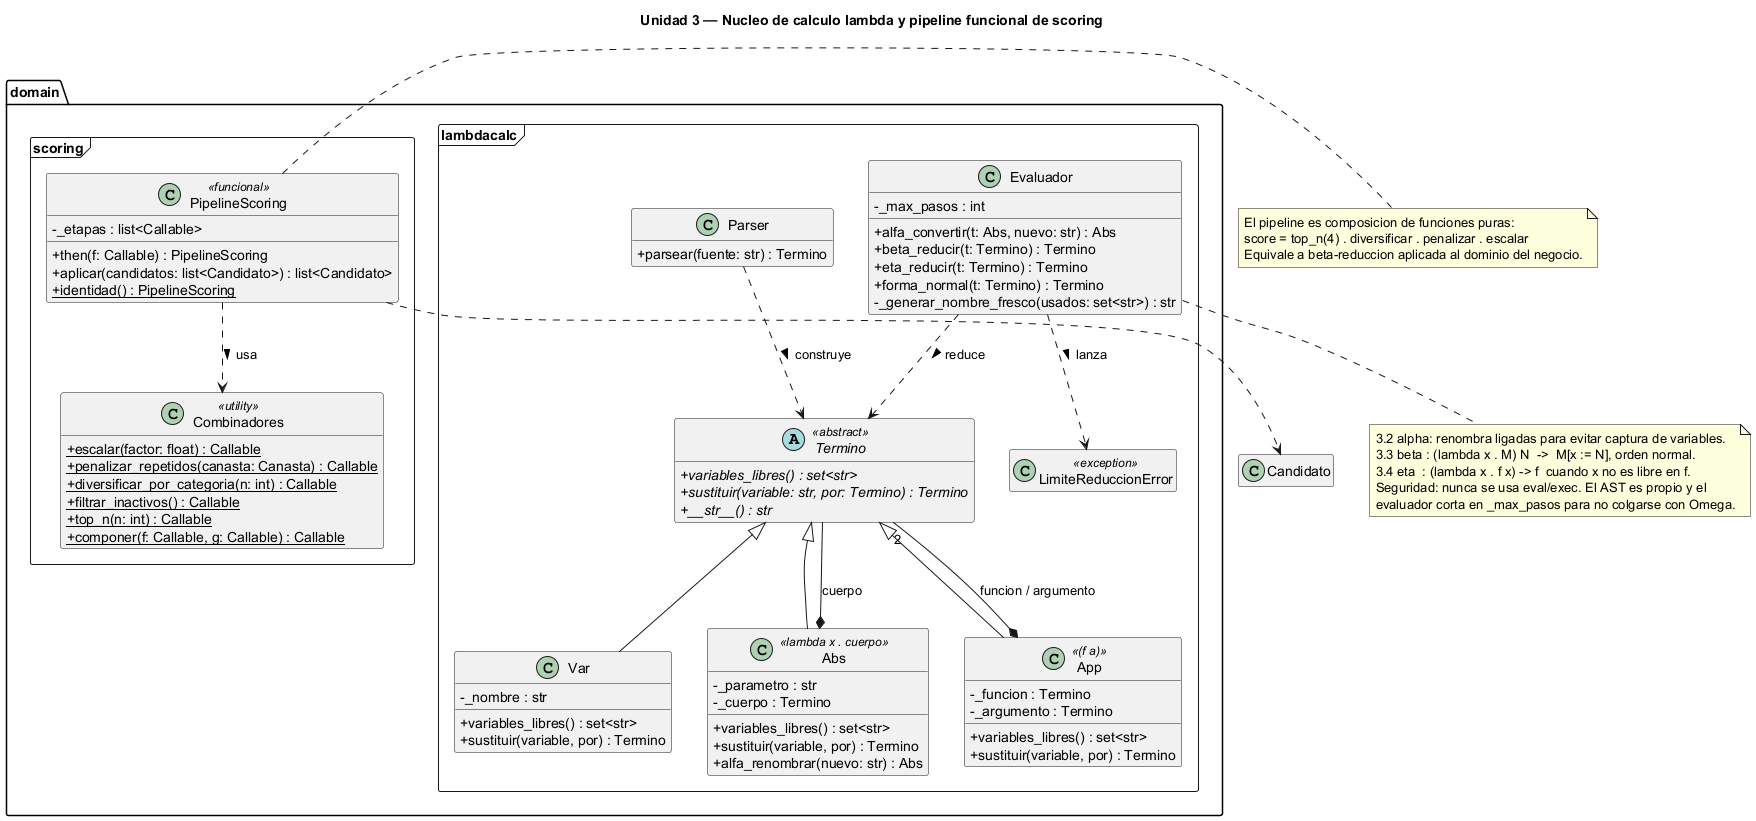

The diagram above was rendered by PlantUML. Its source (embedded in the PNG):
@startuml u3-calculo-lambda
' UNIDAD 3 — Calculo lambda: variables, funciones, aplicacion,
' alpha-conversion, beta-reduccion, eta-conversion.
title Unidad 3 — Nucleo de calculo lambda y pipeline funcional de scoring

skinparam classAttributeIconSize 0
skinparam shadowing false
hide empty members

package "domain.lambdacalc" <<Frame>> {
  abstract class Termino <<abstract>> {
    + {abstract} variables_libres() : set<str>
    + {abstract} sustituir(variable: str, por: Termino) : Termino
    + {abstract} __str__() : str
  }

  class Var {
    - _nombre : str
    + variables_libres() : set<str>
    + sustituir(variable, por) : Termino
  }

  class Abs <<lambda x . cuerpo>> {
    - _parametro : str
    - _cuerpo : Termino
    + variables_libres() : set<str>
    + sustituir(variable, por) : Termino
    + alfa_renombrar(nuevo: str) : Abs
  }

  class App <<(f a)>> {
    - _funcion : Termino
    - _argumento : Termino
    + variables_libres() : set<str>
    + sustituir(variable, por) : Termino
  }

  class Evaluador {
    - _max_pasos : int
    + alfa_convertir(t: Abs, nuevo: str) : Abs
    + beta_reducir(t: Termino) : Termino
    + eta_reducir(t: Termino) : Termino
    + forma_normal(t: Termino) : Termino
    - _generar_nombre_fresco(usados: set<str>) : str
  }

  class Parser {
    + parsear(fuente: str) : Termino
  }

  class LimiteReduccionError <<exception>>
}

Termino <|-- Var
Termino <|-- Abs
Termino <|-- App
Abs *-- Termino : cuerpo
App *-- "2" Termino : funcion / argumento
Evaluador ..> Termino : reduce >
Evaluador ..> LimiteReduccionError : lanza >
Parser ..> Termino : construye >

package "domain.scoring" <<Frame>> {
  class PipelineScoring <<funcional>> {
    - _etapas : list<Callable>
    + then(f: Callable) : PipelineScoring
    + aplicar(candidatos: list<Candidato>) : list<Candidato>
    + {static} identidad() : PipelineScoring
  }

  class Combinadores <<utility>> {
    + {static} escalar(factor: float) : Callable
    + {static} penalizar_repetidos(canasta: Canasta) : Callable
    + {static} diversificar_por_categoria(n: int) : Callable
    + {static} filtrar_inactivos() : Callable
    + {static} top_n(n: int) : Callable
    + {static} componer(f: Callable, g: Callable) : Callable
  }
}

PipelineScoring ..> Combinadores : usa >
PipelineScoring ..> Candidato

note bottom of Evaluador
  3.2 alpha: renombra ligadas para evitar captura de variables.
  3.3 beta : (lambda x . M) N  ->  M[x := N], orden normal.
  3.4 eta  : (lambda x . f x) -> f  cuando x no es libre en f.
  Seguridad: nunca se usa eval/exec. El AST es propio y el
  evaluador corta en _max_pasos para no colgarse con Omega.
end note

note right of PipelineScoring
  El pipeline es composicion de funciones puras:
  score = top_n(4) . diversificar . penalizar . escalar
  Equivale a beta-reduccion aplicada al dominio del negocio.
end note

@enduml